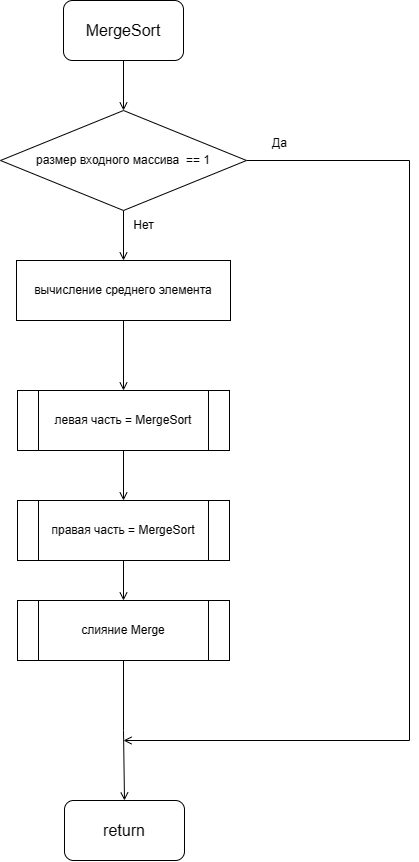

The diagram above was exported from draw.io. Its source (the exported page's mxGraphModel, read from the mxfile embedded in the PNG):
<mxGraphModel dx="1338" dy="958" grid="1" gridSize="10" guides="1" tooltips="1" connect="1" arrows="1" fold="1" page="1" pageScale="1" pageWidth="827" pageHeight="1169" math="0" shadow="0">
  <root>
    <mxCell id="0" />
    <mxCell id="1" parent="0" />
    <mxCell id="N166WCzsRh8qHFyMtrbR-3" value="" style="edgeStyle=orthogonalEdgeStyle;rounded=0;orthogonalLoop=1;jettySize=auto;html=1;endArrow=open;endFill=0;" edge="1" parent="1" source="N166WCzsRh8qHFyMtrbR-1" target="N166WCzsRh8qHFyMtrbR-2">
      <mxGeometry relative="1" as="geometry" />
    </mxCell>
    <mxCell id="N166WCzsRh8qHFyMtrbR-1" value="&lt;font style=&quot;font-size: 16px;&quot;&gt;MergeSort&lt;/font&gt;" style="rounded=1;whiteSpace=wrap;html=1;" vertex="1" parent="1">
      <mxGeometry x="354" y="40" width="120" height="60" as="geometry" />
    </mxCell>
    <mxCell id="N166WCzsRh8qHFyMtrbR-5" style="edgeStyle=orthogonalEdgeStyle;rounded=0;orthogonalLoop=1;jettySize=auto;html=1;exitX=1;exitY=0.5;exitDx=0;exitDy=0;endArrow=open;endFill=0;" edge="1" parent="1" source="N166WCzsRh8qHFyMtrbR-2">
      <mxGeometry relative="1" as="geometry">
        <mxPoint x="414" y="780" as="targetPoint" />
        <Array as="points">
          <mxPoint x="700" y="200" />
          <mxPoint x="700" y="780" />
          <mxPoint x="414" y="780" />
        </Array>
      </mxGeometry>
    </mxCell>
    <mxCell id="N166WCzsRh8qHFyMtrbR-8" value="" style="edgeStyle=orthogonalEdgeStyle;rounded=0;orthogonalLoop=1;jettySize=auto;html=1;endArrow=open;endFill=0;" edge="1" parent="1" source="N166WCzsRh8qHFyMtrbR-2" target="N166WCzsRh8qHFyMtrbR-7">
      <mxGeometry relative="1" as="geometry" />
    </mxCell>
    <mxCell id="N166WCzsRh8qHFyMtrbR-2" value="размер входного массива&amp;nbsp; == 1" style="rhombus;whiteSpace=wrap;html=1;fontSize=12;" vertex="1" parent="1">
      <mxGeometry x="291" y="150" width="246" height="100" as="geometry" />
    </mxCell>
    <mxCell id="N166WCzsRh8qHFyMtrbR-4" value="&lt;span style=&quot;font-size: 16px;&quot;&gt;return&lt;/span&gt;" style="rounded=1;whiteSpace=wrap;html=1;" vertex="1" parent="1">
      <mxGeometry x="355" y="840" width="120" height="60" as="geometry" />
    </mxCell>
    <mxCell id="N166WCzsRh8qHFyMtrbR-6" value="Да" style="text;html=1;align=center;verticalAlign=middle;resizable=0;points=[];autosize=1;strokeColor=none;fillColor=none;" vertex="1" parent="1">
      <mxGeometry x="550" y="168" width="40" height="30" as="geometry" />
    </mxCell>
    <mxCell id="N166WCzsRh8qHFyMtrbR-11" value="" style="edgeStyle=orthogonalEdgeStyle;rounded=0;orthogonalLoop=1;jettySize=auto;html=1;endArrow=open;endFill=0;" edge="1" parent="1" source="N166WCzsRh8qHFyMtrbR-7" target="N166WCzsRh8qHFyMtrbR-10">
      <mxGeometry relative="1" as="geometry" />
    </mxCell>
    <mxCell id="N166WCzsRh8qHFyMtrbR-7" value="вычисление среднего элемента" style="rounded=0;whiteSpace=wrap;html=1;" vertex="1" parent="1">
      <mxGeometry x="307" y="300" width="214" height="60" as="geometry" />
    </mxCell>
    <mxCell id="N166WCzsRh8qHFyMtrbR-9" value="Нет" style="text;html=1;align=center;verticalAlign=middle;resizable=0;points=[];autosize=1;strokeColor=none;fillColor=none;" vertex="1" parent="1">
      <mxGeometry x="414" y="250" width="40" height="30" as="geometry" />
    </mxCell>
    <mxCell id="N166WCzsRh8qHFyMtrbR-13" value="" style="edgeStyle=orthogonalEdgeStyle;rounded=0;orthogonalLoop=1;jettySize=auto;html=1;endArrow=open;endFill=0;" edge="1" parent="1" source="N166WCzsRh8qHFyMtrbR-10" target="N166WCzsRh8qHFyMtrbR-12">
      <mxGeometry relative="1" as="geometry" />
    </mxCell>
    <mxCell id="N166WCzsRh8qHFyMtrbR-10" value="левая часть = MergeSort" style="shape=process;whiteSpace=wrap;html=1;backgroundOutline=1;" vertex="1" parent="1">
      <mxGeometry x="308" y="430" width="212" height="60" as="geometry" />
    </mxCell>
    <mxCell id="N166WCzsRh8qHFyMtrbR-17" value="" style="edgeStyle=orthogonalEdgeStyle;rounded=0;orthogonalLoop=1;jettySize=auto;html=1;endArrow=open;endFill=0;" edge="1" parent="1" source="N166WCzsRh8qHFyMtrbR-12" target="N166WCzsRh8qHFyMtrbR-15">
      <mxGeometry relative="1" as="geometry" />
    </mxCell>
    <mxCell id="N166WCzsRh8qHFyMtrbR-12" value="правая часть = MergeSort" style="shape=process;whiteSpace=wrap;html=1;backgroundOutline=1;" vertex="1" parent="1">
      <mxGeometry x="308" y="540" width="212" height="60" as="geometry" />
    </mxCell>
    <mxCell id="N166WCzsRh8qHFyMtrbR-16" style="edgeStyle=orthogonalEdgeStyle;rounded=0;orthogonalLoop=1;jettySize=auto;html=1;endArrow=open;endFill=0;" edge="1" parent="1" source="N166WCzsRh8qHFyMtrbR-15" target="N166WCzsRh8qHFyMtrbR-4">
      <mxGeometry relative="1" as="geometry" />
    </mxCell>
    <mxCell id="N166WCzsRh8qHFyMtrbR-15" value="слияние Merge" style="shape=process;whiteSpace=wrap;html=1;backgroundOutline=1;" vertex="1" parent="1">
      <mxGeometry x="308" y="640" width="212" height="60" as="geometry" />
    </mxCell>
  </root>
</mxGraphModel>